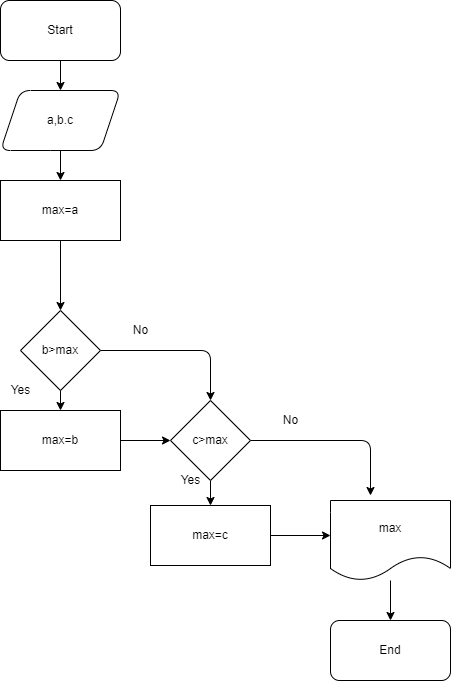

The diagram above was exported from draw.io. Its source (the exported page's mxGraphModel, read from the mxfile embedded in the PNG):
<mxGraphModel dx="738" dy="539" grid="1" gridSize="10" guides="1" tooltips="1" connect="1" arrows="1" fold="1" page="1" pageScale="1" pageWidth="827" pageHeight="1169" math="0" shadow="0">
  <root>
    <mxCell id="0" />
    <mxCell id="1" parent="0" />
    <mxCell id="4" value="" style="edgeStyle=none;html=1;" edge="1" parent="1" source="2" target="3">
      <mxGeometry relative="1" as="geometry" />
    </mxCell>
    <mxCell id="2" value="Start" style="rounded=1;whiteSpace=wrap;html=1;" vertex="1" parent="1">
      <mxGeometry x="300" y="20" width="120" height="60" as="geometry" />
    </mxCell>
    <mxCell id="6" value="" style="edgeStyle=none;html=1;" edge="1" parent="1" source="3" target="5">
      <mxGeometry relative="1" as="geometry" />
    </mxCell>
    <mxCell id="3" value="a,b.c" style="shape=parallelogram;perimeter=parallelogramPerimeter;whiteSpace=wrap;html=1;fixedSize=1;rounded=1;" vertex="1" parent="1">
      <mxGeometry x="300" y="110" width="120" height="60" as="geometry" />
    </mxCell>
    <mxCell id="8" value="" style="edgeStyle=none;html=1;" edge="1" parent="1" source="5" target="7">
      <mxGeometry relative="1" as="geometry" />
    </mxCell>
    <mxCell id="5" value="max=a" style="whiteSpace=wrap;html=1;rounded=0;" vertex="1" parent="1">
      <mxGeometry x="300" y="200" width="120" height="60" as="geometry" />
    </mxCell>
    <mxCell id="10" value="" style="edgeStyle=none;html=1;" edge="1" parent="1" source="7" target="9">
      <mxGeometry relative="1" as="geometry">
        <Array as="points">
          <mxPoint x="510" y="370" />
        </Array>
      </mxGeometry>
    </mxCell>
    <mxCell id="12" value="" style="edgeStyle=none;html=1;" edge="1" parent="1" source="7" target="11">
      <mxGeometry relative="1" as="geometry" />
    </mxCell>
    <mxCell id="7" value="b&amp;gt;max" style="rhombus;whiteSpace=wrap;html=1;rounded=0;" vertex="1" parent="1">
      <mxGeometry x="320" y="330" width="80" height="80" as="geometry" />
    </mxCell>
    <mxCell id="15" value="" style="edgeStyle=none;html=1;" edge="1" parent="1" source="9" target="14">
      <mxGeometry relative="1" as="geometry" />
    </mxCell>
    <mxCell id="18" style="edgeStyle=none;html=1;entryX=0.5;entryY=0;entryDx=0;entryDy=0;" edge="1" parent="1" source="9">
      <mxGeometry relative="1" as="geometry">
        <mxPoint x="670" y="515" as="targetPoint" />
        <Array as="points">
          <mxPoint x="670" y="460" />
        </Array>
      </mxGeometry>
    </mxCell>
    <mxCell id="9" value="c&amp;gt;max" style="rhombus;whiteSpace=wrap;html=1;rounded=0;" vertex="1" parent="1">
      <mxGeometry x="470" y="420" width="80" height="80" as="geometry" />
    </mxCell>
    <mxCell id="13" style="edgeStyle=none;html=1;entryX=0;entryY=0.5;entryDx=0;entryDy=0;" edge="1" parent="1" source="11" target="9">
      <mxGeometry relative="1" as="geometry">
        <mxPoint x="460" y="460" as="targetPoint" />
      </mxGeometry>
    </mxCell>
    <mxCell id="11" value="max=b" style="whiteSpace=wrap;html=1;rounded=0;" vertex="1" parent="1">
      <mxGeometry x="300" y="430" width="120" height="60" as="geometry" />
    </mxCell>
    <mxCell id="17" value="" style="edgeStyle=none;html=1;" edge="1" parent="1" source="14">
      <mxGeometry relative="1" as="geometry">
        <mxPoint x="630" y="555" as="targetPoint" />
      </mxGeometry>
    </mxCell>
    <mxCell id="14" value="max=c" style="whiteSpace=wrap;html=1;rounded=0;" vertex="1" parent="1">
      <mxGeometry x="450" y="525" width="120" height="60" as="geometry" />
    </mxCell>
    <mxCell id="21" value="" style="edgeStyle=none;html=1;" edge="1" parent="1" source="19" target="20">
      <mxGeometry relative="1" as="geometry" />
    </mxCell>
    <mxCell id="19" value="max" style="shape=document;whiteSpace=wrap;html=1;boundedLbl=1;rounded=0;" vertex="1" parent="1">
      <mxGeometry x="630" y="520" width="120" height="80" as="geometry" />
    </mxCell>
    <mxCell id="20" value="End" style="whiteSpace=wrap;html=1;rounded=1;" vertex="1" parent="1">
      <mxGeometry x="630" y="640" width="120" height="60" as="geometry" />
    </mxCell>
    <mxCell id="22" value="Yes" style="text;html=1;align=center;verticalAlign=middle;resizable=0;points=[];autosize=1;strokeColor=none;fillColor=none;" vertex="1" parent="1">
      <mxGeometry x="470" y="490" width="40" height="20" as="geometry" />
    </mxCell>
    <mxCell id="23" value="Yes" style="text;html=1;align=center;verticalAlign=middle;resizable=0;points=[];autosize=1;strokeColor=none;fillColor=none;" vertex="1" parent="1">
      <mxGeometry x="300" y="400" width="40" height="20" as="geometry" />
    </mxCell>
    <mxCell id="24" value="No" style="text;html=1;align=center;verticalAlign=middle;resizable=0;points=[];autosize=1;strokeColor=none;fillColor=none;" vertex="1" parent="1">
      <mxGeometry x="425" y="340" width="30" height="20" as="geometry" />
    </mxCell>
    <mxCell id="25" value="No" style="text;html=1;align=center;verticalAlign=middle;resizable=0;points=[];autosize=1;strokeColor=none;fillColor=none;" vertex="1" parent="1">
      <mxGeometry x="575" y="430" width="30" height="20" as="geometry" />
    </mxCell>
  </root>
</mxGraphModel>